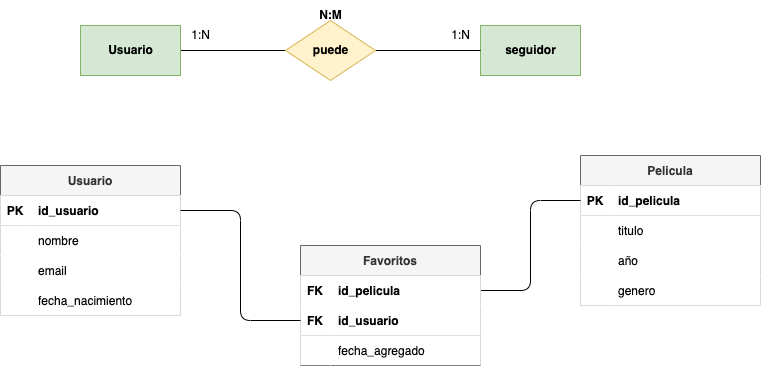

The diagram above was exported from draw.io. Its source (the exported page's mxGraphModel, read from the mxfile embedded in the PNG):
<mxGraphModel dx="1157" dy="770" grid="1" gridSize="10" guides="1" tooltips="1" connect="1" arrows="1" fold="1" page="1" pageScale="1" pageWidth="827" pageHeight="1169" math="0" shadow="0">
  <root>
    <mxCell id="0" />
    <mxCell id="1" parent="0" />
    <mxCell id="2" style="edgeStyle=none;html=1;exitX=1;exitY=0.5;exitDx=0;exitDy=0;entryX=0;entryY=0.5;entryDx=0;entryDy=0;endArrow=none;endFill=0;" edge="1" parent="1" source="3" target="6">
      <mxGeometry relative="1" as="geometry" />
    </mxCell>
    <mxCell id="3" value="&lt;b&gt;&lt;font color=&quot;#000000&quot;&gt;Usuario&lt;/font&gt;&lt;/b&gt;" style="html=1;dashed=0;whitespace=wrap;fillColor=#d5e8d4;strokeColor=#82b366;" vertex="1" parent="1">
      <mxGeometry x="100" y="110" width="100" height="50" as="geometry" />
    </mxCell>
    <mxCell id="4" value="&lt;b&gt;&lt;font color=&quot;#000000&quot;&gt;seguidor&lt;/font&gt;&lt;/b&gt;" style="html=1;dashed=0;whitespace=wrap;fillColor=#d5e8d4;strokeColor=#82b366;" vertex="1" parent="1">
      <mxGeometry x="500" y="110" width="100" height="50" as="geometry" />
    </mxCell>
    <mxCell id="5" style="edgeStyle=none;html=1;exitX=1;exitY=0.5;exitDx=0;exitDy=0;entryX=0;entryY=0.5;entryDx=0;entryDy=0;endArrow=none;endFill=0;" edge="1" parent="1" source="6" target="4">
      <mxGeometry relative="1" as="geometry" />
    </mxCell>
    <mxCell id="6" value="&lt;font color=&quot;#000000&quot;&gt;&lt;b&gt;puede&lt;/b&gt;&lt;/font&gt;" style="shape=rhombus;html=1;dashed=0;whitespace=wrap;perimeter=rhombusPerimeter;fillColor=#fff2cc;strokeColor=#d6b656;" vertex="1" parent="1">
      <mxGeometry x="305" y="105" width="90" height="60" as="geometry" />
    </mxCell>
    <mxCell id="7" value="&lt;b&gt;N:M&lt;/b&gt;" style="text;html=1;align=center;verticalAlign=middle;resizable=0;points=[];autosize=1;strokeColor=none;fillColor=none;" vertex="1" parent="1">
      <mxGeometry x="325" y="85" width="50" height="30" as="geometry" />
    </mxCell>
    <mxCell id="8" value="1:N" style="text;html=1;align=center;verticalAlign=middle;resizable=0;points=[];autosize=1;strokeColor=none;fillColor=none;" vertex="1" parent="1">
      <mxGeometry x="200" y="105" width="40" height="30" as="geometry" />
    </mxCell>
    <mxCell id="9" value="1:N" style="text;html=1;align=center;verticalAlign=middle;resizable=0;points=[];autosize=1;strokeColor=none;fillColor=none;" vertex="1" parent="1">
      <mxGeometry x="460" y="105" width="40" height="30" as="geometry" />
    </mxCell>
    <mxCell id="10" value="Usuario" style="shape=table;startSize=30;container=1;collapsible=1;childLayout=tableLayout;fixedRows=1;rowLines=0;fontStyle=1;align=center;resizeLast=1;fillColor=#f5f5f5;strokeColor=#666666;fontColor=#333333;" vertex="1" parent="1">
      <mxGeometry x="20" y="250" width="180" height="150" as="geometry" />
    </mxCell>
    <mxCell id="11" value="" style="shape=tableRow;horizontal=0;startSize=0;swimlaneHead=0;swimlaneBody=0;fillColor=#FFFFFF;collapsible=0;dropTarget=0;points=[[0,0.5],[1,0.5]];portConstraint=eastwest;top=0;left=0;right=0;bottom=1;fontColor=#000000;" vertex="1" parent="10">
      <mxGeometry y="30" width="180" height="30" as="geometry" />
    </mxCell>
    <mxCell id="12" value="PK" style="shape=partialRectangle;connectable=0;fillColor=#FFFFFF;top=0;left=0;bottom=0;right=0;fontStyle=1;overflow=hidden;fontColor=#000000;" vertex="1" parent="11">
      <mxGeometry width="30" height="30" as="geometry">
        <mxRectangle width="30" height="30" as="alternateBounds" />
      </mxGeometry>
    </mxCell>
    <mxCell id="13" value="id_usuario" style="shape=partialRectangle;connectable=0;fillColor=#FFFFFF;top=0;left=0;bottom=0;right=0;align=left;spacingLeft=6;fontStyle=1;overflow=hidden;fontColor=#000000;" vertex="1" parent="11">
      <mxGeometry x="30" width="150" height="30" as="geometry">
        <mxRectangle width="150" height="30" as="alternateBounds" />
      </mxGeometry>
    </mxCell>
    <mxCell id="14" value="" style="shape=tableRow;horizontal=0;startSize=0;swimlaneHead=0;swimlaneBody=0;fillColor=#FFFFFF;collapsible=0;dropTarget=0;points=[[0,0.5],[1,0.5]];portConstraint=eastwest;top=0;left=0;right=0;bottom=0;fontColor=#000000;" vertex="1" parent="10">
      <mxGeometry y="60" width="180" height="30" as="geometry" />
    </mxCell>
    <mxCell id="15" value="" style="shape=partialRectangle;connectable=0;fillColor=#FFFFFF;top=0;left=0;bottom=0;right=0;editable=1;overflow=hidden;fontColor=#000000;" vertex="1" parent="14">
      <mxGeometry width="30" height="30" as="geometry">
        <mxRectangle width="30" height="30" as="alternateBounds" />
      </mxGeometry>
    </mxCell>
    <mxCell id="16" value="nombre" style="shape=partialRectangle;connectable=0;fillColor=#FFFFFF;top=0;left=0;bottom=0;right=0;align=left;spacingLeft=6;overflow=hidden;fontColor=#000000;" vertex="1" parent="14">
      <mxGeometry x="30" width="150" height="30" as="geometry">
        <mxRectangle width="150" height="30" as="alternateBounds" />
      </mxGeometry>
    </mxCell>
    <mxCell id="17" value="" style="shape=tableRow;horizontal=0;startSize=0;swimlaneHead=0;swimlaneBody=0;fillColor=#FFFFFF;collapsible=0;dropTarget=0;points=[[0,0.5],[1,0.5]];portConstraint=eastwest;top=0;left=0;right=0;bottom=0;fontColor=#000000;" vertex="1" parent="10">
      <mxGeometry y="90" width="180" height="30" as="geometry" />
    </mxCell>
    <mxCell id="18" value="" style="shape=partialRectangle;connectable=0;fillColor=#FFFFFF;top=0;left=0;bottom=0;right=0;editable=1;overflow=hidden;fontColor=#000000;" vertex="1" parent="17">
      <mxGeometry width="30" height="30" as="geometry">
        <mxRectangle width="30" height="30" as="alternateBounds" />
      </mxGeometry>
    </mxCell>
    <mxCell id="19" value="email" style="shape=partialRectangle;connectable=0;fillColor=#FFFFFF;top=0;left=0;bottom=0;right=0;align=left;spacingLeft=6;overflow=hidden;fontColor=#000000;" vertex="1" parent="17">
      <mxGeometry x="30" width="150" height="30" as="geometry">
        <mxRectangle width="150" height="30" as="alternateBounds" />
      </mxGeometry>
    </mxCell>
    <mxCell id="20" value="" style="shape=tableRow;horizontal=0;startSize=0;swimlaneHead=0;swimlaneBody=0;fillColor=#FFFFFF;collapsible=0;dropTarget=0;points=[[0,0.5],[1,0.5]];portConstraint=eastwest;top=0;left=0;right=0;bottom=0;fontColor=#000000;" vertex="1" parent="10">
      <mxGeometry y="120" width="180" height="30" as="geometry" />
    </mxCell>
    <mxCell id="21" value="" style="shape=partialRectangle;connectable=0;fillColor=#FFFFFF;top=0;left=0;bottom=0;right=0;editable=1;overflow=hidden;fontColor=#000000;" vertex="1" parent="20">
      <mxGeometry width="30" height="30" as="geometry">
        <mxRectangle width="30" height="30" as="alternateBounds" />
      </mxGeometry>
    </mxCell>
    <mxCell id="22" value="fecha_nacimiento" style="shape=partialRectangle;connectable=0;fillColor=#FFFFFF;top=0;left=0;bottom=0;right=0;align=left;spacingLeft=6;overflow=hidden;fontColor=#000000;" vertex="1" parent="20">
      <mxGeometry x="30" width="150" height="30" as="geometry">
        <mxRectangle width="150" height="30" as="alternateBounds" />
      </mxGeometry>
    </mxCell>
    <mxCell id="23" value="Pelicula" style="shape=table;startSize=30;container=1;collapsible=1;childLayout=tableLayout;fixedRows=1;rowLines=0;fontStyle=1;align=center;resizeLast=1;fillColor=#f5f5f5;strokeColor=#666666;fontColor=#333333;" vertex="1" parent="1">
      <mxGeometry x="600" y="240" width="180" height="150" as="geometry" />
    </mxCell>
    <mxCell id="24" value="" style="shape=tableRow;horizontal=0;startSize=0;swimlaneHead=0;swimlaneBody=0;fillColor=#FFFFFF;collapsible=0;dropTarget=0;points=[[0,0.5],[1,0.5]];portConstraint=eastwest;top=0;left=0;right=0;bottom=1;fontColor=#000000;" vertex="1" parent="23">
      <mxGeometry y="30" width="180" height="30" as="geometry" />
    </mxCell>
    <mxCell id="25" value="PK" style="shape=partialRectangle;connectable=0;fillColor=#FFFFFF;top=0;left=0;bottom=0;right=0;fontStyle=1;overflow=hidden;fontColor=#000000;" vertex="1" parent="24">
      <mxGeometry width="30" height="30" as="geometry">
        <mxRectangle width="30" height="30" as="alternateBounds" />
      </mxGeometry>
    </mxCell>
    <mxCell id="26" value="id_pelicula" style="shape=partialRectangle;connectable=0;fillColor=#FFFFFF;top=0;left=0;bottom=0;right=0;align=left;spacingLeft=6;fontStyle=1;overflow=hidden;fontColor=#000000;" vertex="1" parent="24">
      <mxGeometry x="30" width="150" height="30" as="geometry">
        <mxRectangle width="150" height="30" as="alternateBounds" />
      </mxGeometry>
    </mxCell>
    <mxCell id="27" value="" style="shape=tableRow;horizontal=0;startSize=0;swimlaneHead=0;swimlaneBody=0;fillColor=#FFFFFF;collapsible=0;dropTarget=0;points=[[0,0.5],[1,0.5]];portConstraint=eastwest;top=0;left=0;right=0;bottom=0;fontColor=#000000;" vertex="1" parent="23">
      <mxGeometry y="60" width="180" height="30" as="geometry" />
    </mxCell>
    <mxCell id="28" value="" style="shape=partialRectangle;connectable=0;fillColor=#FFFFFF;top=0;left=0;bottom=0;right=0;editable=1;overflow=hidden;fontColor=#000000;" vertex="1" parent="27">
      <mxGeometry width="30" height="30" as="geometry">
        <mxRectangle width="30" height="30" as="alternateBounds" />
      </mxGeometry>
    </mxCell>
    <mxCell id="29" value="titulo" style="shape=partialRectangle;connectable=0;fillColor=#FFFFFF;top=0;left=0;bottom=0;right=0;align=left;spacingLeft=6;overflow=hidden;fontColor=#000000;" vertex="1" parent="27">
      <mxGeometry x="30" width="150" height="30" as="geometry">
        <mxRectangle width="150" height="30" as="alternateBounds" />
      </mxGeometry>
    </mxCell>
    <mxCell id="30" value="" style="shape=tableRow;horizontal=0;startSize=0;swimlaneHead=0;swimlaneBody=0;fillColor=#FFFFFF;collapsible=0;dropTarget=0;points=[[0,0.5],[1,0.5]];portConstraint=eastwest;top=0;left=0;right=0;bottom=0;fontColor=#000000;" vertex="1" parent="23">
      <mxGeometry y="90" width="180" height="30" as="geometry" />
    </mxCell>
    <mxCell id="31" value="" style="shape=partialRectangle;connectable=0;fillColor=#FFFFFF;top=0;left=0;bottom=0;right=0;editable=1;overflow=hidden;fontColor=#000000;" vertex="1" parent="30">
      <mxGeometry width="30" height="30" as="geometry">
        <mxRectangle width="30" height="30" as="alternateBounds" />
      </mxGeometry>
    </mxCell>
    <mxCell id="32" value="año" style="shape=partialRectangle;connectable=0;fillColor=#FFFFFF;top=0;left=0;bottom=0;right=0;align=left;spacingLeft=6;overflow=hidden;fontColor=#000000;" vertex="1" parent="30">
      <mxGeometry x="30" width="150" height="30" as="geometry">
        <mxRectangle width="150" height="30" as="alternateBounds" />
      </mxGeometry>
    </mxCell>
    <mxCell id="33" value="" style="shape=tableRow;horizontal=0;startSize=0;swimlaneHead=0;swimlaneBody=0;fillColor=#FFFFFF;collapsible=0;dropTarget=0;points=[[0,0.5],[1,0.5]];portConstraint=eastwest;top=0;left=0;right=0;bottom=0;fontColor=#000000;" vertex="1" parent="23">
      <mxGeometry y="120" width="180" height="30" as="geometry" />
    </mxCell>
    <mxCell id="34" value="" style="shape=partialRectangle;connectable=0;fillColor=#FFFFFF;top=0;left=0;bottom=0;right=0;editable=1;overflow=hidden;fontColor=#000000;" vertex="1" parent="33">
      <mxGeometry width="30" height="30" as="geometry">
        <mxRectangle width="30" height="30" as="alternateBounds" />
      </mxGeometry>
    </mxCell>
    <mxCell id="35" value="genero" style="shape=partialRectangle;connectable=0;fillColor=#FFFFFF;top=0;left=0;bottom=0;right=0;align=left;spacingLeft=6;overflow=hidden;fontColor=#000000;" vertex="1" parent="33">
      <mxGeometry x="30" width="150" height="30" as="geometry">
        <mxRectangle width="150" height="30" as="alternateBounds" />
      </mxGeometry>
    </mxCell>
    <mxCell id="36" style="edgeStyle=elbowEdgeStyle;html=1;exitX=1;exitY=0.5;exitDx=0;exitDy=0;entryX=0;entryY=0.5;entryDx=0;entryDy=0;endArrow=none;endFill=0;" edge="1" parent="1" source="38" target="24">
      <mxGeometry relative="1" as="geometry" />
    </mxCell>
    <mxCell id="37" value="Favoritos" style="shape=table;startSize=30;container=1;collapsible=1;childLayout=tableLayout;fixedRows=1;rowLines=0;fontStyle=1;align=center;resizeLast=1;fillColor=#f5f5f5;strokeColor=#666666;fontColor=#333333;" vertex="1" parent="1">
      <mxGeometry x="320" y="330" width="180" height="120" as="geometry" />
    </mxCell>
    <mxCell id="38" value="" style="shape=tableRow;horizontal=0;startSize=0;swimlaneHead=0;swimlaneBody=0;fillColor=#FFFFFF;collapsible=0;dropTarget=0;points=[[0,0.5],[1,0.5]];portConstraint=eastwest;top=0;left=0;right=0;bottom=0;fontColor=#000000;" vertex="1" parent="37">
      <mxGeometry y="30" width="180" height="30" as="geometry" />
    </mxCell>
    <mxCell id="39" value="FK" style="shape=partialRectangle;connectable=0;fillColor=#FFFFFF;top=0;left=0;bottom=0;right=0;editable=1;overflow=hidden;fontColor=#000000;fontStyle=1" vertex="1" parent="38">
      <mxGeometry width="30" height="30" as="geometry">
        <mxRectangle width="30" height="30" as="alternateBounds" />
      </mxGeometry>
    </mxCell>
    <mxCell id="40" value="id_pelicula" style="shape=partialRectangle;connectable=0;fillColor=#FFFFFF;top=0;left=0;bottom=0;right=0;align=left;spacingLeft=6;overflow=hidden;fontColor=#000000;fontStyle=1" vertex="1" parent="38">
      <mxGeometry x="30" width="150" height="30" as="geometry">
        <mxRectangle width="150" height="30" as="alternateBounds" />
      </mxGeometry>
    </mxCell>
    <mxCell id="41" value="" style="shape=tableRow;horizontal=0;startSize=0;swimlaneHead=0;swimlaneBody=0;fillColor=#FFFFFF;collapsible=0;dropTarget=0;points=[[0,0.5],[1,0.5]];portConstraint=eastwest;top=0;left=0;right=0;bottom=1;fontColor=#000000;" vertex="1" parent="37">
      <mxGeometry y="60" width="180" height="30" as="geometry" />
    </mxCell>
    <mxCell id="42" value="FK" style="shape=partialRectangle;connectable=0;fillColor=#FFFFFF;top=0;left=0;bottom=0;right=0;fontStyle=1;overflow=hidden;fontColor=#000000;" vertex="1" parent="41">
      <mxGeometry width="30" height="30" as="geometry">
        <mxRectangle width="30" height="30" as="alternateBounds" />
      </mxGeometry>
    </mxCell>
    <mxCell id="43" value="id_usuario" style="shape=partialRectangle;connectable=0;fillColor=#FFFFFF;top=0;left=0;bottom=0;right=0;align=left;spacingLeft=6;fontStyle=1;overflow=hidden;fontColor=#000000;" vertex="1" parent="41">
      <mxGeometry x="30" width="150" height="30" as="geometry">
        <mxRectangle width="150" height="30" as="alternateBounds" />
      </mxGeometry>
    </mxCell>
    <mxCell id="44" value="" style="shape=tableRow;horizontal=0;startSize=0;swimlaneHead=0;swimlaneBody=0;fillColor=#FFFFFF;collapsible=0;dropTarget=0;points=[[0,0.5],[1,0.5]];portConstraint=eastwest;top=0;left=0;right=0;bottom=1;fontColor=#000000;" vertex="1" parent="37">
      <mxGeometry y="90" width="180" height="30" as="geometry" />
    </mxCell>
    <mxCell id="45" value="" style="shape=partialRectangle;connectable=0;fillColor=#FFFFFF;top=0;left=0;bottom=0;right=0;fontStyle=1;overflow=hidden;fontColor=#000000;" vertex="1" parent="44">
      <mxGeometry width="30" height="30" as="geometry">
        <mxRectangle width="30" height="30" as="alternateBounds" />
      </mxGeometry>
    </mxCell>
    <mxCell id="46" value="fecha_agregado" style="shape=partialRectangle;connectable=0;fillColor=#FFFFFF;top=0;left=0;bottom=0;right=0;align=left;spacingLeft=6;fontStyle=0;overflow=hidden;fontColor=#000000;" vertex="1" parent="44">
      <mxGeometry x="30" width="150" height="30" as="geometry">
        <mxRectangle width="150" height="30" as="alternateBounds" />
      </mxGeometry>
    </mxCell>
    <mxCell id="47" style="edgeStyle=orthogonalEdgeStyle;html=1;exitX=1;exitY=0.5;exitDx=0;exitDy=0;entryX=0;entryY=0.5;entryDx=0;entryDy=0;endArrow=none;endFill=0;" edge="1" parent="1" source="11" target="41">
      <mxGeometry relative="1" as="geometry" />
    </mxCell>
  </root>
</mxGraphModel>